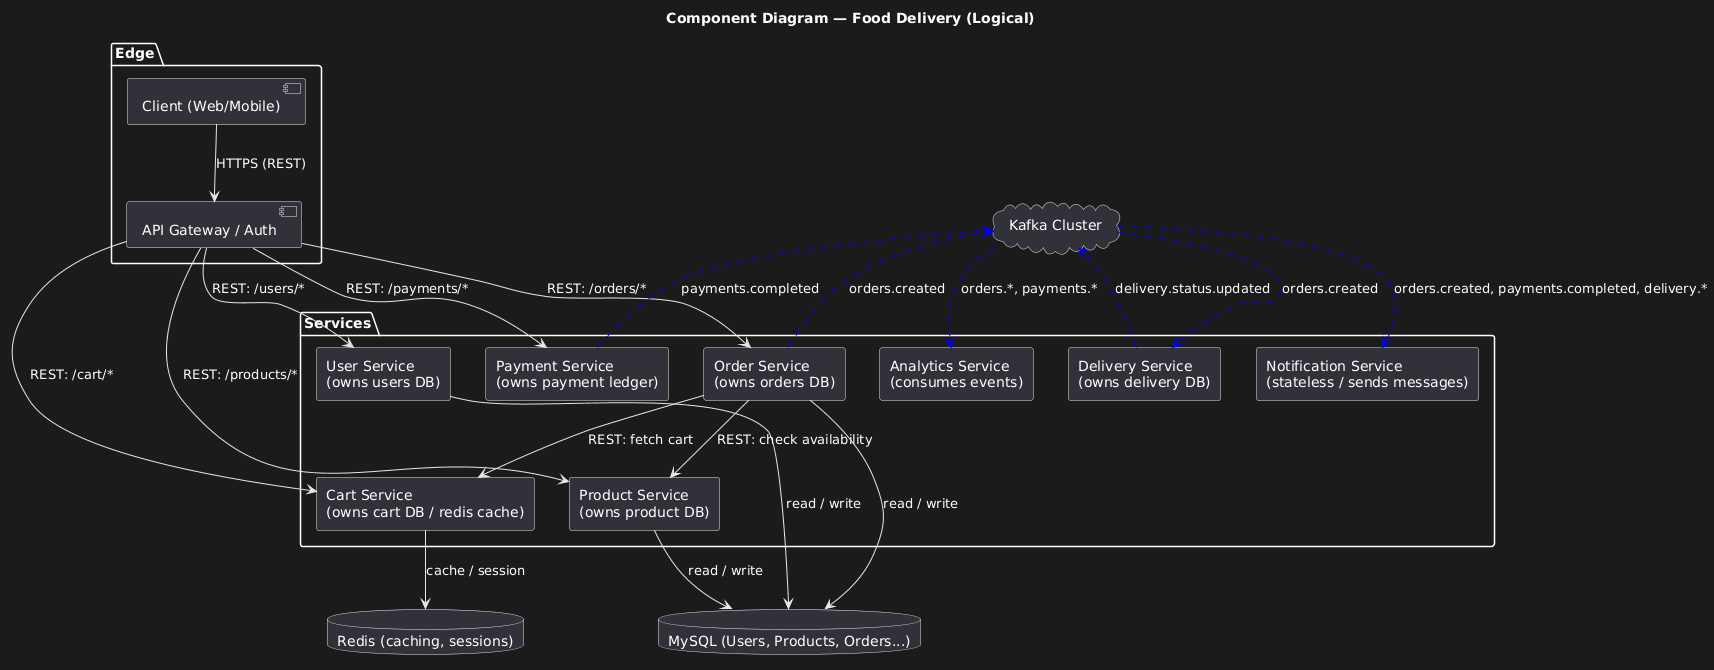

The diagram above was rendered by PlantUML. Its source (embedded in the PNG):
@startuml
hide stereotype

title Component Diagram — Food Delivery (Logical)

package "Edge" {
  [Client (Web/Mobile)] as Client
  [API Gateway / Auth] as Gateway
}

package "Services" {
  rectangle "User Service\n(owns users DB)" as User
  rectangle "Product Service\n(owns product DB)" as Product
  rectangle "Cart Service\n(owns cart DB / redis cache)" as Cart
  rectangle "Order Service\n(owns orders DB)" as Order
  rectangle "Payment Service\n(owns payment ledger)" as Payment
  rectangle "Delivery Service\n(owns delivery DB)" as Delivery
  rectangle "Notification Service\n(stateless / sends messages)" as Notify
  rectangle "Analytics Service\n(consumes events)" as Analytics
}

database "MySQL (Users, Products, Orders...)" as MySQL
database "Redis (caching, sessions)" as Redis
cloud "Kafka Cluster" as Kafka

Client --> Gateway : "HTTPS (REST)"
Gateway --> User : "REST: /users/*"
Gateway --> Product : "REST: /products/*"
Gateway --> Cart : "REST: /cart/*"
Gateway --> Order : "REST: /orders/*"
Gateway --> Payment : "REST: /payments/*"

' synchronous flows
Order --> Product : "REST: check availability"
Order --> Cart : "REST: fetch cart"

' event flows (publish-subscribe)
Order -[#0000FF,dashed]-> Kafka : "orders.created"
Payment -[#0000FF,dashed]-> Kafka : "payments.completed"
Delivery -[#0000FF,dashed]-> Kafka : "delivery.status.updated"

Kafka -[#0000FF,dashed]-> Delivery : "orders.created"
Kafka -[#0000FF,dashed]-> Notify : "orders.created, payments.completed, delivery.*"
Kafka -[#0000FF,dashed]-> Analytics : "orders.*, payments.*"

User --> MySQL : "read / write"
Product --> MySQL : "read / write"
Order --> MySQL : "read / write"
Cart --> Redis : "cache / session"
@enduml